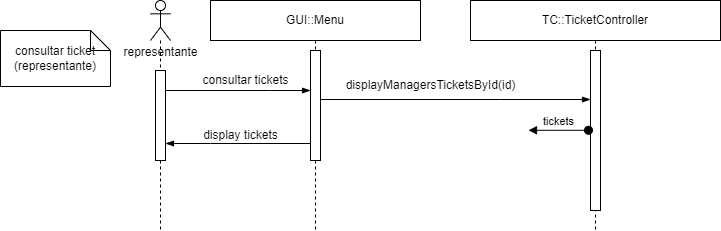

The diagram above was exported from draw.io. Its source (the exported page's mxGraphModel, read from the mxfile embedded in the PNG):
<mxGraphModel dx="1268" dy="425" grid="1" gridSize="10" guides="1" tooltips="1" connect="1" arrows="1" fold="1" page="1" pageScale="1" pageWidth="200" pageHeight="300" math="0" shadow="0">
  <root>
    <mxCell id="dgDZKM5h-RJ1xbc02soY-0" />
    <mxCell id="dgDZKM5h-RJ1xbc02soY-1" parent="dgDZKM5h-RJ1xbc02soY-0" />
    <mxCell id="dgDZKM5h-RJ1xbc02soY-2" value="TC::TicketController" style="shape=umlLifeline;perimeter=lifelinePerimeter;whiteSpace=wrap;html=1;container=1;collapsible=0;recursiveResize=0;outlineConnect=0;labelBackgroundColor=none;fillColor=default;" vertex="1" parent="dgDZKM5h-RJ1xbc02soY-1">
      <mxGeometry x="90" y="10" width="250" height="230" as="geometry" />
    </mxCell>
    <mxCell id="dgDZKM5h-RJ1xbc02soY-3" value="" style="html=1;points=[];perimeter=orthogonalPerimeter;labelBackgroundColor=none;fillColor=default;" vertex="1" parent="dgDZKM5h-RJ1xbc02soY-2">
      <mxGeometry x="120" y="50" width="10" height="160" as="geometry" />
    </mxCell>
    <mxCell id="dgDZKM5h-RJ1xbc02soY-4" value="tickets" style="html=1;verticalAlign=bottom;startArrow=oval;startFill=1;endArrow=block;startSize=8;rounded=0;" edge="1" parent="dgDZKM5h-RJ1xbc02soY-2">
      <mxGeometry width="60" relative="1" as="geometry">
        <mxPoint x="118" y="129.79" as="sourcePoint" />
        <mxPoint x="58" y="129.79" as="targetPoint" />
      </mxGeometry>
    </mxCell>
    <mxCell id="dgDZKM5h-RJ1xbc02soY-5" value="GUI::Menu" style="shape=umlLifeline;perimeter=lifelinePerimeter;whiteSpace=wrap;html=1;container=1;collapsible=0;recursiveResize=0;outlineConnect=0;labelBackgroundColor=none;fillColor=default;" vertex="1" parent="dgDZKM5h-RJ1xbc02soY-1">
      <mxGeometry x="-170" y="10" width="210" height="230" as="geometry" />
    </mxCell>
    <mxCell id="dgDZKM5h-RJ1xbc02soY-6" value="" style="html=1;points=[];perimeter=orthogonalPerimeter;labelBackgroundColor=none;fillColor=default;" vertex="1" parent="dgDZKM5h-RJ1xbc02soY-5">
      <mxGeometry x="100" y="50" width="10" height="110" as="geometry" />
    </mxCell>
    <mxCell id="dgDZKM5h-RJ1xbc02soY-7" value="consultar tickets" style="text;html=1;align=center;verticalAlign=middle;resizable=0;points=[];autosize=1;strokeColor=none;fillColor=none;" vertex="1" parent="dgDZKM5h-RJ1xbc02soY-5">
      <mxGeometry x="-20" y="65" width="110" height="30" as="geometry" />
    </mxCell>
    <mxCell id="dgDZKM5h-RJ1xbc02soY-8" value="display tickets" style="text;html=1;align=center;verticalAlign=middle;resizable=0;points=[];autosize=1;strokeColor=none;fillColor=none;" vertex="1" parent="dgDZKM5h-RJ1xbc02soY-5">
      <mxGeometry x="-20" y="120" width="100" height="30" as="geometry" />
    </mxCell>
    <mxCell id="dgDZKM5h-RJ1xbc02soY-9" value="consultar ticket (representante)" style="shape=note;size=20;whiteSpace=wrap;html=1;labelBackgroundColor=none;fillColor=default;" vertex="1" parent="dgDZKM5h-RJ1xbc02soY-1">
      <mxGeometry x="-380" y="40" width="110" height="56" as="geometry" />
    </mxCell>
    <mxCell id="dgDZKM5h-RJ1xbc02soY-10" value="" style="shape=umlLifeline;participant=umlActor;perimeter=lifelinePerimeter;whiteSpace=wrap;html=1;container=1;collapsible=0;recursiveResize=0;verticalAlign=top;spacingTop=36;outlineConnect=0;" vertex="1" parent="dgDZKM5h-RJ1xbc02soY-1">
      <mxGeometry x="-230" y="10" width="20" height="230" as="geometry" />
    </mxCell>
    <mxCell id="dgDZKM5h-RJ1xbc02soY-11" value="" style="html=1;points=[];perimeter=orthogonalPerimeter;labelBackgroundColor=none;fillColor=default;" vertex="1" parent="dgDZKM5h-RJ1xbc02soY-10">
      <mxGeometry x="5" y="70" width="10" height="90" as="geometry" />
    </mxCell>
    <mxCell id="dgDZKM5h-RJ1xbc02soY-12" value="representante" style="text;html=1;align=center;verticalAlign=middle;resizable=0;points=[];autosize=1;strokeColor=none;fillColor=none;" vertex="1" parent="dgDZKM5h-RJ1xbc02soY-1">
      <mxGeometry x="-270" y="47" width="100" height="30" as="geometry" />
    </mxCell>
    <mxCell id="dgDZKM5h-RJ1xbc02soY-13" style="edgeStyle=orthogonalEdgeStyle;rounded=0;orthogonalLoop=1;jettySize=auto;html=1;endArrow=blockThin;endFill=1;endSize=6;" edge="1" parent="dgDZKM5h-RJ1xbc02soY-1" source="dgDZKM5h-RJ1xbc02soY-11" target="dgDZKM5h-RJ1xbc02soY-6">
      <mxGeometry relative="1" as="geometry">
        <mxPoint x="-100" y="130" as="targetPoint" />
        <Array as="points">
          <mxPoint x="-110" y="100" />
          <mxPoint x="-110" y="100" />
        </Array>
      </mxGeometry>
    </mxCell>
    <mxCell id="dgDZKM5h-RJ1xbc02soY-14" style="edgeStyle=orthogonalEdgeStyle;rounded=0;orthogonalLoop=1;jettySize=auto;html=1;endArrow=blockThin;endFill=1;endSize=6;" edge="1" parent="dgDZKM5h-RJ1xbc02soY-1" target="dgDZKM5h-RJ1xbc02soY-3">
      <mxGeometry relative="1" as="geometry">
        <mxPoint x="-60" y="109" as="sourcePoint" />
        <mxPoint x="165" y="109" as="targetPoint" />
        <Array as="points">
          <mxPoint x="120" y="109" />
          <mxPoint x="120" y="109" />
        </Array>
      </mxGeometry>
    </mxCell>
    <mxCell id="dgDZKM5h-RJ1xbc02soY-15" value="displayManagersTicketsById(id)" style="text;html=1;align=center;verticalAlign=middle;resizable=0;points=[];autosize=1;strokeColor=none;fillColor=none;" vertex="1" parent="dgDZKM5h-RJ1xbc02soY-1">
      <mxGeometry x="-45" y="80" width="190" height="30" as="geometry" />
    </mxCell>
    <mxCell id="dgDZKM5h-RJ1xbc02soY-16" style="edgeStyle=orthogonalEdgeStyle;rounded=0;orthogonalLoop=1;jettySize=auto;html=1;endArrow=blockThin;endFill=1;endSize=6;" edge="1" parent="dgDZKM5h-RJ1xbc02soY-1">
      <mxGeometry relative="1" as="geometry">
        <mxPoint x="-70" y="152.99999999999994" as="sourcePoint" />
        <mxPoint x="-215" y="152.99999999999994" as="targetPoint" />
        <Array as="points">
          <mxPoint x="-170" y="153" />
          <mxPoint x="-170" y="153" />
        </Array>
      </mxGeometry>
    </mxCell>
  </root>
</mxGraphModel>